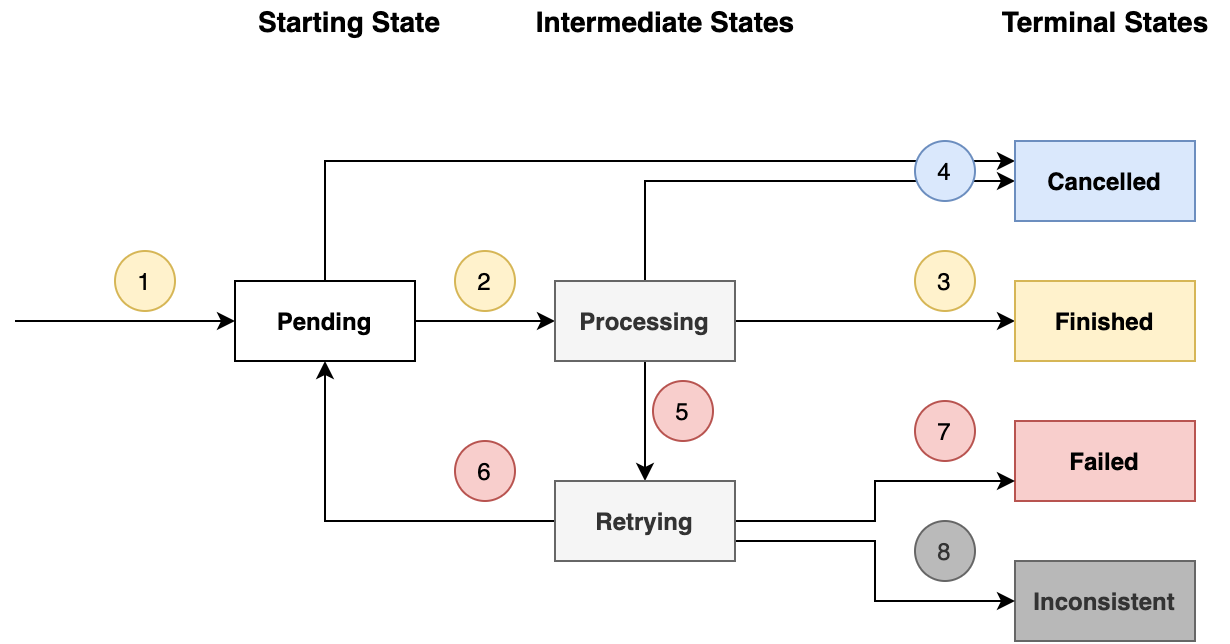

The diagram above was exported from draw.io. Its source (the exported page's mxGraphModel, read from the mxfile embedded in the PNG):
<mxGraphModel dx="1580" dy="1433" grid="1" gridSize="10" guides="1" tooltips="1" connect="1" arrows="1" fold="1" page="1" pageScale="1" pageWidth="827" pageHeight="1169" math="0" shadow="0">
  <root>
    <mxCell id="0" />
    <mxCell id="1" parent="0" />
    <mxCell id="wUHdmCzaINNUc9Iqab83-22" style="edgeStyle=orthogonalEdgeStyle;rounded=0;orthogonalLoop=1;jettySize=auto;html=1;entryX=0;entryY=0.5;entryDx=0;entryDy=0;" parent="1" source="wUHdmCzaINNUc9Iqab83-1" target="wUHdmCzaINNUc9Iqab83-3" edge="1">
      <mxGeometry relative="1" as="geometry" />
    </mxCell>
    <mxCell id="wUHdmCzaINNUc9Iqab83-23" style="edgeStyle=orthogonalEdgeStyle;rounded=0;orthogonalLoop=1;jettySize=auto;html=1;" parent="1" source="wUHdmCzaINNUc9Iqab83-1" target="wUHdmCzaINNUc9Iqab83-6" edge="1">
      <mxGeometry relative="1" as="geometry">
        <mxPoint x="255" y="330" as="targetPoint" />
        <Array as="points">
          <mxPoint x="235" y="290" />
        </Array>
      </mxGeometry>
    </mxCell>
    <mxCell id="wUHdmCzaINNUc9Iqab83-1" value="Pending" style="rounded=0;whiteSpace=wrap;html=1;fontStyle=1" parent="1" vertex="1">
      <mxGeometry x="190" y="350" width="90" height="40" as="geometry" />
    </mxCell>
    <mxCell id="wUHdmCzaINNUc9Iqab83-9" style="edgeStyle=orthogonalEdgeStyle;rounded=0;orthogonalLoop=1;jettySize=auto;html=1;" parent="1" source="wUHdmCzaINNUc9Iqab83-3" target="wUHdmCzaINNUc9Iqab83-4" edge="1">
      <mxGeometry relative="1" as="geometry" />
    </mxCell>
    <mxCell id="wUHdmCzaINNUc9Iqab83-13" style="edgeStyle=orthogonalEdgeStyle;rounded=0;orthogonalLoop=1;jettySize=auto;html=1;entryX=0;entryY=0.5;entryDx=0;entryDy=0;" parent="1" source="wUHdmCzaINNUc9Iqab83-3" target="wUHdmCzaINNUc9Iqab83-6" edge="1">
      <mxGeometry relative="1" as="geometry">
        <Array as="points">
          <mxPoint x="395" y="300" />
        </Array>
      </mxGeometry>
    </mxCell>
    <mxCell id="wUHdmCzaINNUc9Iqab83-16" style="edgeStyle=orthogonalEdgeStyle;rounded=0;orthogonalLoop=1;jettySize=auto;html=1;" parent="1" source="wUHdmCzaINNUc9Iqab83-3" target="wUHdmCzaINNUc9Iqab83-8" edge="1">
      <mxGeometry relative="1" as="geometry" />
    </mxCell>
    <mxCell id="wUHdmCzaINNUc9Iqab83-3" value="Processing" style="rounded=0;whiteSpace=wrap;html=1;fillColor=#f5f5f5;strokeColor=#666666;fontColor=#333333;fontStyle=1" parent="1" vertex="1">
      <mxGeometry x="350" y="350" width="90" height="40" as="geometry" />
    </mxCell>
    <mxCell id="wUHdmCzaINNUc9Iqab83-4" value="Finished" style="rounded=0;whiteSpace=wrap;html=1;fillColor=#fff2cc;strokeColor=#d6b656;fontStyle=1" parent="1" vertex="1">
      <mxGeometry x="580" y="350" width="90" height="40" as="geometry" />
    </mxCell>
    <mxCell id="wUHdmCzaINNUc9Iqab83-5" value="Failed" style="rounded=0;whiteSpace=wrap;html=1;fillColor=#f8cecc;strokeColor=#b85450;fontStyle=1" parent="1" vertex="1">
      <mxGeometry x="580" y="420" width="90" height="40" as="geometry" />
    </mxCell>
    <mxCell id="wUHdmCzaINNUc9Iqab83-6" value="Cancelled" style="rounded=0;whiteSpace=wrap;html=1;fillColor=#dae8fc;strokeColor=#6c8ebf;fontStyle=1" parent="1" vertex="1">
      <mxGeometry x="580" y="280" width="90" height="40" as="geometry" />
    </mxCell>
    <mxCell id="wUHdmCzaINNUc9Iqab83-7" value="Inconsistent" style="rounded=0;whiteSpace=wrap;html=1;strokeColor=#666666;fontColor=#333333;fillColor=#B8B8B8;fontStyle=1" parent="1" vertex="1">
      <mxGeometry x="580" y="490" width="90" height="40" as="geometry" />
    </mxCell>
    <mxCell id="wUHdmCzaINNUc9Iqab83-17" style="edgeStyle=orthogonalEdgeStyle;rounded=0;orthogonalLoop=1;jettySize=auto;html=1;entryX=0.5;entryY=1;entryDx=0;entryDy=0;" parent="1" source="wUHdmCzaINNUc9Iqab83-8" target="wUHdmCzaINNUc9Iqab83-1" edge="1">
      <mxGeometry relative="1" as="geometry" />
    </mxCell>
    <mxCell id="wUHdmCzaINNUc9Iqab83-19" style="edgeStyle=orthogonalEdgeStyle;rounded=0;orthogonalLoop=1;jettySize=auto;html=1;entryX=0;entryY=0.75;entryDx=0;entryDy=0;" parent="1" source="wUHdmCzaINNUc9Iqab83-8" target="wUHdmCzaINNUc9Iqab83-5" edge="1">
      <mxGeometry relative="1" as="geometry" />
    </mxCell>
    <mxCell id="wUHdmCzaINNUc9Iqab83-20" style="edgeStyle=orthogonalEdgeStyle;rounded=0;orthogonalLoop=1;jettySize=auto;html=1;entryX=0;entryY=0.5;entryDx=0;entryDy=0;" parent="1" source="wUHdmCzaINNUc9Iqab83-8" target="wUHdmCzaINNUc9Iqab83-7" edge="1">
      <mxGeometry relative="1" as="geometry">
        <Array as="points">
          <mxPoint x="510" y="480" />
          <mxPoint x="510" y="510" />
        </Array>
      </mxGeometry>
    </mxCell>
    <mxCell id="wUHdmCzaINNUc9Iqab83-8" value="Retrying" style="rounded=0;whiteSpace=wrap;html=1;fillColor=#f5f5f5;strokeColor=#666666;fontColor=#333333;fontStyle=1" parent="1" vertex="1">
      <mxGeometry x="350" y="450" width="90" height="40" as="geometry" />
    </mxCell>
    <mxCell id="wUHdmCzaINNUc9Iqab83-21" value="" style="endArrow=classic;html=1;entryX=0;entryY=0.5;entryDx=0;entryDy=0;" parent="1" target="wUHdmCzaINNUc9Iqab83-1" edge="1">
      <mxGeometry width="50" height="50" relative="1" as="geometry">
        <mxPoint x="80" y="370" as="sourcePoint" />
        <mxPoint x="180" y="370" as="targetPoint" />
      </mxGeometry>
    </mxCell>
    <mxCell id="wUHdmCzaINNUc9Iqab83-24" value="Terminal States" style="text;html=1;strokeColor=none;fillColor=none;align=center;verticalAlign=middle;whiteSpace=wrap;rounded=0;fontStyle=1;fontSize=14;" parent="1" vertex="1">
      <mxGeometry x="563.75" y="210" width="122.5" height="20" as="geometry" />
    </mxCell>
    <mxCell id="wUHdmCzaINNUc9Iqab83-25" value="Starting State" style="text;html=1;strokeColor=none;fillColor=none;align=center;verticalAlign=middle;whiteSpace=wrap;rounded=0;fontStyle=1;fontSize=14;" parent="1" vertex="1">
      <mxGeometry x="200" y="210" width="95" height="20" as="geometry" />
    </mxCell>
    <mxCell id="Dyap3OxQzEG6wvDbWBNy-6" value="1" style="ellipse;whiteSpace=wrap;html=1;aspect=fixed;fillColor=#fff2cc;strokeColor=#d6b656;" parent="1" vertex="1">
      <mxGeometry x="130" y="335" width="30" height="30" as="geometry" />
    </mxCell>
    <mxCell id="Dyap3OxQzEG6wvDbWBNy-7" value="2" style="ellipse;whiteSpace=wrap;html=1;aspect=fixed;fillColor=#fff2cc;strokeColor=#d6b656;" parent="1" vertex="1">
      <mxGeometry x="300" y="335" width="30" height="30" as="geometry" />
    </mxCell>
    <mxCell id="Dyap3OxQzEG6wvDbWBNy-8" value="3" style="ellipse;whiteSpace=wrap;html=1;aspect=fixed;fillColor=#fff2cc;strokeColor=#d6b656;" parent="1" vertex="1">
      <mxGeometry x="530" y="335" width="30" height="30" as="geometry" />
    </mxCell>
    <mxCell id="Dyap3OxQzEG6wvDbWBNy-9" value="4" style="ellipse;whiteSpace=wrap;html=1;aspect=fixed;fillColor=#dae8fc;strokeColor=#6c8ebf;" parent="1" vertex="1">
      <mxGeometry x="530" y="280" width="30" height="30" as="geometry" />
    </mxCell>
    <mxCell id="Dyap3OxQzEG6wvDbWBNy-10" value="5" style="ellipse;whiteSpace=wrap;html=1;aspect=fixed;fillColor=#f8cecc;strokeColor=#b85450;" parent="1" vertex="1">
      <mxGeometry x="399" y="400" width="30" height="30" as="geometry" />
    </mxCell>
    <mxCell id="Dyap3OxQzEG6wvDbWBNy-11" value="7" style="ellipse;whiteSpace=wrap;html=1;aspect=fixed;fillColor=#f8cecc;strokeColor=#b85450;" parent="1" vertex="1">
      <mxGeometry x="530" y="410" width="30" height="30" as="geometry" />
    </mxCell>
    <mxCell id="Dyap3OxQzEG6wvDbWBNy-14" value="8" style="ellipse;whiteSpace=wrap;html=1;aspect=fixed;strokeColor=#666666;fontColor=#333333;fillColor=#BABABA;" parent="1" vertex="1">
      <mxGeometry x="530" y="470" width="30" height="30" as="geometry" />
    </mxCell>
    <mxCell id="Dyap3OxQzEG6wvDbWBNy-25" value="6" style="ellipse;whiteSpace=wrap;html=1;aspect=fixed;fillColor=#f8cecc;strokeColor=#b85450;" parent="1" vertex="1">
      <mxGeometry x="300" y="430" width="30" height="30" as="geometry" />
    </mxCell>
    <mxCell id="Dyap3OxQzEG6wvDbWBNy-30" value="Intermediate States" style="text;html=1;strokeColor=none;fillColor=none;align=center;verticalAlign=middle;whiteSpace=wrap;rounded=0;fontStyle=1;fontSize=14;" parent="1" vertex="1">
      <mxGeometry x="332.5" y="210" width="145" height="20" as="geometry" />
    </mxCell>
  </root>
</mxGraphModel>